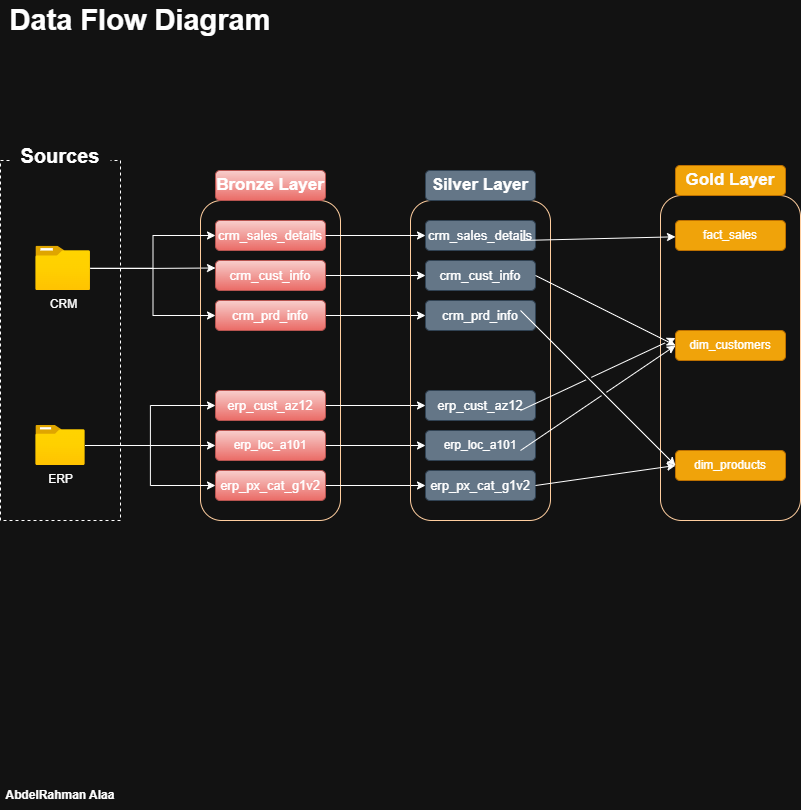

The diagram above was exported from draw.io. Its source (the exported page's mxGraphModel, read from the mxfile embedded in the PNG):
<mxGraphModel dx="1042" dy="708" grid="1" gridSize="10" guides="1" tooltips="1" connect="1" arrows="1" fold="1" page="1" pageScale="1" pageWidth="850" pageHeight="1100" math="0" shadow="0">
  <root>
    <mxCell id="0" />
    <mxCell id="1" parent="0" />
    <mxCell id="JoAppotYwROZ3w2WCqUm-1" value="" style="rounded=0;whiteSpace=wrap;html=1;fillColor=none;dashed=1;" parent="1" vertex="1">
      <mxGeometry y="160" width="120" height="360" as="geometry" />
    </mxCell>
    <mxCell id="JoAppotYwROZ3w2WCqUm-2" value="&lt;font style=&quot;font-size: 20px;&quot;&gt;Sources&lt;/font&gt;" style="rounded=1;whiteSpace=wrap;html=1;strokeColor=none;fontStyle=1" parent="1" vertex="1">
      <mxGeometry x="10" y="140" width="100" height="30" as="geometry" />
    </mxCell>
    <mxCell id="JoAppotYwROZ3w2WCqUm-12" style="edgeStyle=orthogonalEdgeStyle;rounded=0;orthogonalLoop=1;jettySize=auto;html=1;entryX=0;entryY=0.25;entryDx=0;entryDy=0;" parent="1" source="JoAppotYwROZ3w2WCqUm-4" target="JoAppotYwROZ3w2WCqUm-9" edge="1">
      <mxGeometry relative="1" as="geometry" />
    </mxCell>
    <mxCell id="JoAppotYwROZ3w2WCqUm-4" value="CRM" style="image;aspect=fixed;html=1;points=[];align=center;fontSize=12;image=img/lib/azure2/general/Folder_Blank.svg;" parent="1" vertex="1">
      <mxGeometry x="35.36" y="245.66" width="54.64" height="44.34" as="geometry" />
    </mxCell>
    <mxCell id="JoAppotYwROZ3w2WCqUm-22" style="edgeStyle=orthogonalEdgeStyle;rounded=0;orthogonalLoop=1;jettySize=auto;html=1;entryX=0;entryY=0.5;entryDx=0;entryDy=0;" parent="1" source="JoAppotYwROZ3w2WCqUm-5" target="JoAppotYwROZ3w2WCqUm-20" edge="1">
      <mxGeometry relative="1" as="geometry" />
    </mxCell>
    <mxCell id="JoAppotYwROZ3w2WCqUm-5" value="ERP" style="image;aspect=fixed;html=1;points=[];align=center;fontSize=12;image=img/lib/azure2/general/Folder_Blank.svg;" parent="1" vertex="1">
      <mxGeometry x="35.36" y="425" width="49.29" height="40" as="geometry" />
    </mxCell>
    <mxCell id="JoAppotYwROZ3w2WCqUm-6" value="" style="rounded=1;whiteSpace=wrap;html=1;fillColor=none;strokeColor=#FFCE9F;gradientColor=#ea6b66;gradientDirection=east;" parent="1" vertex="1">
      <mxGeometry x="200" y="200" width="140" height="320" as="geometry" />
    </mxCell>
    <mxCell id="JoAppotYwROZ3w2WCqUm-7" value="&lt;font style=&quot;font-size: 17px;&quot;&gt;Bronze Layer&lt;/font&gt;" style="rounded=1;whiteSpace=wrap;html=1;fillColor=#f8cecc;gradientColor=#ea6b66;strokeColor=#b85450;fontStyle=1" parent="1" vertex="1">
      <mxGeometry x="215" y="170" width="110" height="30" as="geometry" />
    </mxCell>
    <mxCell id="JoAppotYwROZ3w2WCqUm-8" value="&lt;font style=&quot;font-size: 13px;&quot;&gt;crm_sales_details&lt;/font&gt;" style="rounded=1;whiteSpace=wrap;html=1;fillColor=#f8cecc;gradientColor=#ea6b66;strokeColor=#b85450;" parent="1" vertex="1">
      <mxGeometry x="215" y="220" width="110" height="30" as="geometry" />
    </mxCell>
    <mxCell id="F4J-jjeuPUsTbgWz1yNI-11" style="edgeStyle=orthogonalEdgeStyle;rounded=0;orthogonalLoop=1;jettySize=auto;html=1;entryX=0;entryY=0.5;entryDx=0;entryDy=0;" parent="1" source="JoAppotYwROZ3w2WCqUm-9" target="F4J-jjeuPUsTbgWz1yNI-4" edge="1">
      <mxGeometry relative="1" as="geometry" />
    </mxCell>
    <mxCell id="JoAppotYwROZ3w2WCqUm-9" value="&lt;font style=&quot;font-size: 13px;&quot;&gt;crm_cust_info&lt;/font&gt;" style="rounded=1;whiteSpace=wrap;html=1;fillColor=#f8cecc;gradientColor=#ea6b66;strokeColor=#b85450;" parent="1" vertex="1">
      <mxGeometry x="215" y="260" width="110" height="30" as="geometry" />
    </mxCell>
    <mxCell id="F4J-jjeuPUsTbgWz1yNI-12" style="edgeStyle=orthogonalEdgeStyle;rounded=0;orthogonalLoop=1;jettySize=auto;html=1;entryX=0;entryY=0.5;entryDx=0;entryDy=0;" parent="1" source="JoAppotYwROZ3w2WCqUm-10" target="F4J-jjeuPUsTbgWz1yNI-5" edge="1">
      <mxGeometry relative="1" as="geometry" />
    </mxCell>
    <mxCell id="JoAppotYwROZ3w2WCqUm-10" value="&lt;font style=&quot;font-size: 13px;&quot;&gt;crm_prd_info&lt;/font&gt;" style="rounded=1;whiteSpace=wrap;html=1;fillColor=#f8cecc;gradientColor=#ea6b66;strokeColor=#b85450;" parent="1" vertex="1">
      <mxGeometry x="215" y="300" width="110" height="30" as="geometry" />
    </mxCell>
    <mxCell id="JoAppotYwROZ3w2WCqUm-11" style="edgeStyle=orthogonalEdgeStyle;rounded=0;orthogonalLoop=1;jettySize=auto;html=1;entryX=0;entryY=0.5;entryDx=0;entryDy=0;" parent="1" source="JoAppotYwROZ3w2WCqUm-4" target="JoAppotYwROZ3w2WCqUm-8" edge="1">
      <mxGeometry relative="1" as="geometry" />
    </mxCell>
    <mxCell id="JoAppotYwROZ3w2WCqUm-13" style="edgeStyle=orthogonalEdgeStyle;rounded=0;orthogonalLoop=1;jettySize=auto;html=1;entryX=0;entryY=0.5;entryDx=0;entryDy=0;" parent="1" source="JoAppotYwROZ3w2WCqUm-4" target="JoAppotYwROZ3w2WCqUm-10" edge="1">
      <mxGeometry relative="1" as="geometry" />
    </mxCell>
    <mxCell id="F4J-jjeuPUsTbgWz1yNI-13" style="edgeStyle=orthogonalEdgeStyle;rounded=0;orthogonalLoop=1;jettySize=auto;html=1;entryX=0;entryY=0.5;entryDx=0;entryDy=0;" parent="1" source="JoAppotYwROZ3w2WCqUm-19" target="F4J-jjeuPUsTbgWz1yNI-6" edge="1">
      <mxGeometry relative="1" as="geometry" />
    </mxCell>
    <mxCell id="JoAppotYwROZ3w2WCqUm-19" value="&lt;font style=&quot;font-size: 13px;&quot;&gt;erp_cust_az12&lt;/font&gt;" style="rounded=1;whiteSpace=wrap;html=1;fillColor=#f8cecc;gradientColor=#ea6b66;strokeColor=#b85450;" parent="1" vertex="1">
      <mxGeometry x="215" y="390" width="110" height="30" as="geometry" />
    </mxCell>
    <mxCell id="F4J-jjeuPUsTbgWz1yNI-14" style="edgeStyle=orthogonalEdgeStyle;rounded=0;orthogonalLoop=1;jettySize=auto;html=1;" parent="1" source="JoAppotYwROZ3w2WCqUm-20" target="F4J-jjeuPUsTbgWz1yNI-7" edge="1">
      <mxGeometry relative="1" as="geometry" />
    </mxCell>
    <mxCell id="JoAppotYwROZ3w2WCqUm-20" value="erp_loc_a101" style="rounded=1;whiteSpace=wrap;html=1;fillColor=#f8cecc;gradientColor=#ea6b66;strokeColor=#b85450;" parent="1" vertex="1">
      <mxGeometry x="215" y="430" width="110" height="30" as="geometry" />
    </mxCell>
    <mxCell id="F4J-jjeuPUsTbgWz1yNI-15" style="edgeStyle=orthogonalEdgeStyle;rounded=0;orthogonalLoop=1;jettySize=auto;html=1;entryX=0;entryY=0.5;entryDx=0;entryDy=0;" parent="1" source="JoAppotYwROZ3w2WCqUm-21" target="F4J-jjeuPUsTbgWz1yNI-8" edge="1">
      <mxGeometry relative="1" as="geometry" />
    </mxCell>
    <mxCell id="JoAppotYwROZ3w2WCqUm-21" value="&lt;font style=&quot;font-size: 13px;&quot;&gt;erp_px_cat_g1v2&lt;/font&gt;" style="rounded=1;whiteSpace=wrap;html=1;fillColor=#f8cecc;gradientColor=#ea6b66;strokeColor=#b85450;" parent="1" vertex="1">
      <mxGeometry x="215" y="470" width="110" height="30" as="geometry" />
    </mxCell>
    <mxCell id="JoAppotYwROZ3w2WCqUm-23" style="edgeStyle=orthogonalEdgeStyle;rounded=0;orthogonalLoop=1;jettySize=auto;html=1;entryX=0;entryY=0.5;entryDx=0;entryDy=0;" parent="1" source="JoAppotYwROZ3w2WCqUm-5" target="JoAppotYwROZ3w2WCqUm-19" edge="1">
      <mxGeometry relative="1" as="geometry" />
    </mxCell>
    <mxCell id="JoAppotYwROZ3w2WCqUm-24" style="edgeStyle=orthogonalEdgeStyle;rounded=0;orthogonalLoop=1;jettySize=auto;html=1;entryX=0;entryY=0.5;entryDx=0;entryDy=0;" parent="1" source="JoAppotYwROZ3w2WCqUm-5" target="JoAppotYwROZ3w2WCqUm-21" edge="1">
      <mxGeometry relative="1" as="geometry" />
    </mxCell>
    <mxCell id="INYyDXRlJO6-e9-yl9Ei-1" value="Data Flow Diagram" style="text;html=1;whiteSpace=wrap;strokeColor=none;fillColor=none;align=center;verticalAlign=middle;rounded=0;fontStyle=1;fontSize=29;" parent="1" vertex="1">
      <mxGeometry width="280" height="40" as="geometry" />
    </mxCell>
    <mxCell id="kxioLdksllf3sQ0LWq4J-1" value="AbdelRahman Alaa" style="text;html=1;whiteSpace=wrap;strokeColor=none;fillColor=none;align=center;verticalAlign=middle;rounded=0;fontStyle=1" parent="1" vertex="1">
      <mxGeometry y="780" width="120" height="30" as="geometry" />
    </mxCell>
    <mxCell id="F4J-jjeuPUsTbgWz1yNI-1" value="" style="rounded=1;whiteSpace=wrap;html=1;fillColor=none;strokeColor=#FFCE9F;gradientColor=#ea6b66;gradientDirection=east;" parent="1" vertex="1">
      <mxGeometry x="410" y="200" width="140" height="320" as="geometry" />
    </mxCell>
    <mxCell id="jg7S-pEY2tLcJQdhtY4A-1" value="" style="rounded=1;whiteSpace=wrap;html=1;fillColor=none;strokeColor=#FFCE9F;gradientColor=#ea6b66;gradientDirection=east;" parent="1" vertex="1">
      <mxGeometry x="660" y="195" width="140" height="325" as="geometry" />
    </mxCell>
    <mxCell id="F4J-jjeuPUsTbgWz1yNI-2" value="&lt;font style=&quot;font-size: 17px;&quot;&gt;Silver Layer&lt;/font&gt;" style="rounded=1;whiteSpace=wrap;html=1;fillColor=#647687;strokeColor=#314354;fontStyle=1;fontColor=#ffffff;" parent="1" vertex="1">
      <mxGeometry x="425" y="170" width="110" height="30" as="geometry" />
    </mxCell>
    <mxCell id="jg7S-pEY2tLcJQdhtY4A-2" value="&lt;font style=&quot;font-size: 17px;&quot;&gt;Gold Layer&lt;/font&gt;" style="rounded=1;whiteSpace=wrap;html=1;fillColor=#f0a30a;strokeColor=#BD7000;fontStyle=1;fontColor=light-dark(#000000, #fcfcfc);" parent="1" vertex="1">
      <mxGeometry x="675" y="165" width="110" height="30" as="geometry" />
    </mxCell>
    <mxCell id="F4J-jjeuPUsTbgWz1yNI-3" value="&lt;font style=&quot;font-size: 13px;&quot;&gt;crm_sales_details&lt;/font&gt;" style="rounded=1;whiteSpace=wrap;html=1;fillColor=#647687;strokeColor=#314354;fontColor=#ffffff;" parent="1" vertex="1">
      <mxGeometry x="425" y="220" width="110" height="30" as="geometry" />
    </mxCell>
    <mxCell id="jg7S-pEY2tLcJQdhtY4A-3" value="fact_sales" style="rounded=1;whiteSpace=wrap;html=1;fillColor=#f0a30a;strokeColor=#BD7000;fontColor=#FFFFFF;" parent="1" vertex="1">
      <mxGeometry x="675" y="220" width="110" height="30" as="geometry" />
    </mxCell>
    <mxCell id="F4J-jjeuPUsTbgWz1yNI-4" value="&lt;font style=&quot;font-size: 13px;&quot;&gt;crm_cust_info&lt;/font&gt;" style="rounded=1;whiteSpace=wrap;html=1;fillColor=#647687;strokeColor=#314354;fontColor=#ffffff;" parent="1" vertex="1">
      <mxGeometry x="425" y="260" width="110" height="30" as="geometry" />
    </mxCell>
    <mxCell id="jg7S-pEY2tLcJQdhtY4A-4" value="dim_customers" style="rounded=1;whiteSpace=wrap;html=1;fillColor=#f0a30a;strokeColor=#BD7000;fontColor=#FFFFFF;" parent="1" vertex="1">
      <mxGeometry x="675" y="330" width="110" height="30" as="geometry" />
    </mxCell>
    <mxCell id="F4J-jjeuPUsTbgWz1yNI-5" value="&lt;font style=&quot;font-size: 13px;&quot;&gt;crm_prd_info&lt;/font&gt;" style="rounded=1;whiteSpace=wrap;html=1;fillColor=#647687;strokeColor=#314354;fontColor=#ffffff;" parent="1" vertex="1">
      <mxGeometry x="425" y="300" width="110" height="30" as="geometry" />
    </mxCell>
    <mxCell id="jg7S-pEY2tLcJQdhtY4A-5" value="dim_products" style="rounded=1;whiteSpace=wrap;html=1;fillColor=#f0a30a;strokeColor=#BD7000;fontColor=#FFFFFF;" parent="1" vertex="1">
      <mxGeometry x="675" y="450" width="110" height="30" as="geometry" />
    </mxCell>
    <mxCell id="F4J-jjeuPUsTbgWz1yNI-6" value="&lt;font style=&quot;font-size: 13px;&quot;&gt;erp_cust_az12&lt;/font&gt;" style="rounded=1;whiteSpace=wrap;html=1;fillColor=#647687;strokeColor=#314354;fontColor=#ffffff;" parent="1" vertex="1">
      <mxGeometry x="425" y="390" width="110" height="30" as="geometry" />
    </mxCell>
    <mxCell id="F4J-jjeuPUsTbgWz1yNI-7" value="erp_loc_a101" style="rounded=1;whiteSpace=wrap;html=1;fillColor=#647687;strokeColor=#314354;fontColor=#ffffff;" parent="1" vertex="1">
      <mxGeometry x="425" y="430" width="110" height="30" as="geometry" />
    </mxCell>
    <mxCell id="F4J-jjeuPUsTbgWz1yNI-8" value="&lt;font style=&quot;font-size: 13px;&quot;&gt;erp_px_cat_g1v2&lt;/font&gt;" style="rounded=1;whiteSpace=wrap;html=1;fillColor=#647687;strokeColor=#314354;fontColor=#ffffff;" parent="1" vertex="1">
      <mxGeometry x="425" y="470" width="110" height="30" as="geometry" />
    </mxCell>
    <mxCell id="F4J-jjeuPUsTbgWz1yNI-9" style="edgeStyle=orthogonalEdgeStyle;rounded=0;orthogonalLoop=1;jettySize=auto;html=1;exitX=1;exitY=0.5;exitDx=0;exitDy=0;entryX=0;entryY=0.5;entryDx=0;entryDy=0;" parent="1" source="JoAppotYwROZ3w2WCqUm-8" target="F4J-jjeuPUsTbgWz1yNI-3" edge="1">
      <mxGeometry relative="1" as="geometry" />
    </mxCell>
    <mxCell id="jg7S-pEY2tLcJQdhtY4A-9" value="" style="endArrow=classic;html=1;rounded=0;" parent="1" target="jg7S-pEY2tLcJQdhtY4A-3" edge="1">
      <mxGeometry width="50" height="50" relative="1" as="geometry">
        <mxPoint x="520" y="240" as="sourcePoint" />
        <mxPoint x="570" y="190" as="targetPoint" />
      </mxGeometry>
    </mxCell>
    <mxCell id="jg7S-pEY2tLcJQdhtY4A-11" value="" style="endArrow=classic;html=1;rounded=0;exitX=1;exitY=0.5;exitDx=0;exitDy=0;entryX=0;entryY=0.5;entryDx=0;entryDy=0;jumpStyle=gap;" parent="1" source="F4J-jjeuPUsTbgWz1yNI-4" target="jg7S-pEY2tLcJQdhtY4A-4" edge="1">
      <mxGeometry width="50" height="50" relative="1" as="geometry">
        <mxPoint x="560" y="303" as="sourcePoint" />
        <mxPoint x="655" y="300" as="targetPoint" />
      </mxGeometry>
    </mxCell>
    <mxCell id="jg7S-pEY2tLcJQdhtY4A-12" value="" style="endArrow=classic;html=1;rounded=0;exitX=1;exitY=0.5;exitDx=0;exitDy=0;entryX=0;entryY=0.5;entryDx=0;entryDy=0;jumpStyle=gap;" parent="1" target="jg7S-pEY2tLcJQdhtY4A-5" edge="1">
      <mxGeometry width="50" height="50" relative="1" as="geometry">
        <mxPoint x="520" y="310" as="sourcePoint" />
        <mxPoint x="610" y="380" as="targetPoint" />
      </mxGeometry>
    </mxCell>
    <mxCell id="jg7S-pEY2tLcJQdhtY4A-15" value="" style="endArrow=classic;html=1;rounded=0;entryX=0;entryY=0.25;entryDx=0;entryDy=0;jumpStyle=gap;" parent="1" target="jg7S-pEY2tLcJQdhtY4A-4" edge="1">
      <mxGeometry width="50" height="50" relative="1" as="geometry">
        <mxPoint x="520" y="410" as="sourcePoint" />
        <mxPoint x="570" y="360" as="targetPoint" />
      </mxGeometry>
    </mxCell>
    <mxCell id="jg7S-pEY2tLcJQdhtY4A-16" value="" style="endArrow=classic;html=1;rounded=0;entryX=0;entryY=0.5;entryDx=0;entryDy=0;jumpStyle=gap;" parent="1" target="jg7S-pEY2tLcJQdhtY4A-4" edge="1">
      <mxGeometry width="50" height="50" relative="1" as="geometry">
        <mxPoint x="520" y="450" as="sourcePoint" />
        <mxPoint x="610" y="350" as="targetPoint" />
      </mxGeometry>
    </mxCell>
    <mxCell id="jg7S-pEY2tLcJQdhtY4A-18" value="" style="endArrow=classic;html=1;rounded=0;entryX=0;entryY=0.5;entryDx=0;entryDy=0;exitX=1;exitY=0.5;exitDx=0;exitDy=0;jumpStyle=gap;" parent="1" source="F4J-jjeuPUsTbgWz1yNI-8" target="jg7S-pEY2tLcJQdhtY4A-5" edge="1">
      <mxGeometry width="50" height="50" relative="1" as="geometry">
        <mxPoint x="530" y="590" as="sourcePoint" />
        <mxPoint x="580" y="540" as="targetPoint" />
      </mxGeometry>
    </mxCell>
  </root>
</mxGraphModel>